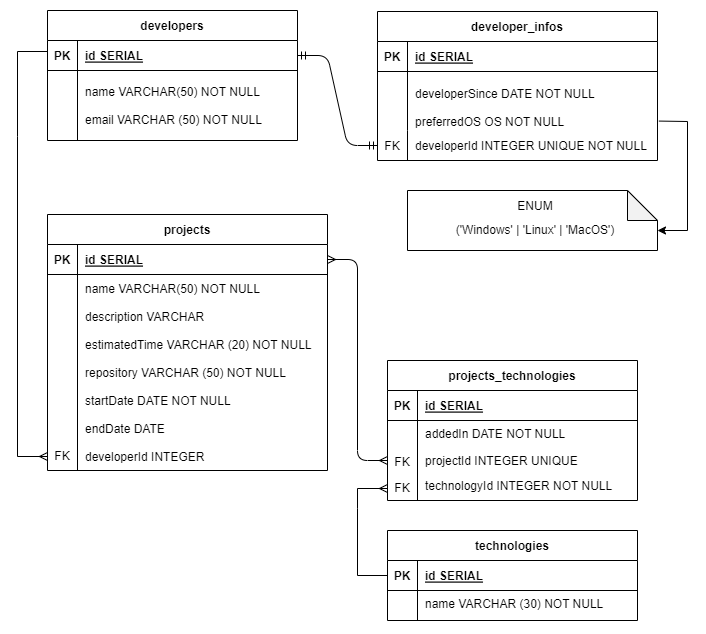

The diagram above was exported from draw.io. Its source (the exported page's mxGraphModel, read from the mxfile embedded in the PNG):
<mxGraphModel dx="1393" dy="758" grid="1" gridSize="10" guides="1" tooltips="1" connect="1" arrows="1" fold="1" page="1" pageScale="1" pageWidth="850" pageHeight="1100" math="0" shadow="0" extFonts="Permanent Marker^https://fonts.googleapis.com/css?family=Permanent+Marker">
  <root>
    <mxCell id="0" />
    <mxCell id="1" parent="0" />
    <mxCell id="C-vyLk0tnHw3VtMMgP7b-1" value="" style="edgeStyle=entityRelationEdgeStyle;endArrow=ERmandOne;startArrow=ERmandOne;endFill=0;startFill=0;" parent="1" source="C-vyLk0tnHw3VtMMgP7b-24" target="C-vyLk0tnHw3VtMMgP7b-6" edge="1">
      <mxGeometry width="100" height="100" relative="1" as="geometry">
        <mxPoint x="340" y="720" as="sourcePoint" />
        <mxPoint x="440" y="620" as="targetPoint" />
      </mxGeometry>
    </mxCell>
    <mxCell id="C-vyLk0tnHw3VtMMgP7b-12" value="" style="edgeStyle=entityRelationEdgeStyle;endArrow=ERmany;startArrow=ERmany;endFill=0;startFill=0;exitX=1;exitY=0.5;exitDx=0;exitDy=0;" parent="1" source="SCIEarGwTfgFv3ozB_8K-6" target="C-vyLk0tnHw3VtMMgP7b-17" edge="1">
      <mxGeometry width="100" height="100" relative="1" as="geometry">
        <mxPoint x="800" y="140" as="sourcePoint" />
        <mxPoint x="460" y="205" as="targetPoint" />
      </mxGeometry>
    </mxCell>
    <mxCell id="C-vyLk0tnHw3VtMMgP7b-2" value="developer_infos" style="shape=table;startSize=30;container=1;collapsible=1;childLayout=tableLayout;fixedRows=1;rowLines=0;fontStyle=1;align=center;resizeLast=1;" parent="1" vertex="1">
      <mxGeometry x="450" y="121" width="280" height="149" as="geometry" />
    </mxCell>
    <mxCell id="C-vyLk0tnHw3VtMMgP7b-3" value="" style="shape=partialRectangle;collapsible=0;dropTarget=0;pointerEvents=0;fillColor=none;points=[[0,0.5],[1,0.5]];portConstraint=eastwest;top=0;left=0;right=0;bottom=1;" parent="C-vyLk0tnHw3VtMMgP7b-2" vertex="1">
      <mxGeometry y="30" width="280" height="30" as="geometry" />
    </mxCell>
    <mxCell id="C-vyLk0tnHw3VtMMgP7b-4" value="PK" style="shape=partialRectangle;overflow=hidden;connectable=0;fillColor=none;top=0;left=0;bottom=0;right=0;fontStyle=1;" parent="C-vyLk0tnHw3VtMMgP7b-3" vertex="1">
      <mxGeometry width="30" height="30" as="geometry">
        <mxRectangle width="30" height="30" as="alternateBounds" />
      </mxGeometry>
    </mxCell>
    <mxCell id="C-vyLk0tnHw3VtMMgP7b-5" value="id SERIAL" style="shape=partialRectangle;overflow=hidden;connectable=0;fillColor=none;top=0;left=0;bottom=0;right=0;align=left;spacingLeft=6;fontStyle=5;" parent="C-vyLk0tnHw3VtMMgP7b-3" vertex="1">
      <mxGeometry x="30" width="250" height="30" as="geometry">
        <mxRectangle width="250" height="30" as="alternateBounds" />
      </mxGeometry>
    </mxCell>
    <mxCell id="C-vyLk0tnHw3VtMMgP7b-9" value="" style="shape=partialRectangle;collapsible=0;dropTarget=0;pointerEvents=0;fillColor=none;points=[[0,0.5],[1,0.5]];portConstraint=eastwest;top=0;left=0;right=0;bottom=0;" parent="C-vyLk0tnHw3VtMMgP7b-2" vertex="1">
      <mxGeometry y="60" width="280" height="59" as="geometry" />
    </mxCell>
    <mxCell id="C-vyLk0tnHw3VtMMgP7b-10" value="" style="shape=partialRectangle;overflow=hidden;connectable=0;fillColor=none;top=0;left=0;bottom=0;right=0;" parent="C-vyLk0tnHw3VtMMgP7b-9" vertex="1">
      <mxGeometry width="30" height="59" as="geometry">
        <mxRectangle width="30" height="59" as="alternateBounds" />
      </mxGeometry>
    </mxCell>
    <mxCell id="C-vyLk0tnHw3VtMMgP7b-11" value="&#10;developerSince DATE NOT NULL&#10;&#10;preferredOS OS NOT NULL&#10;" style="shape=partialRectangle;overflow=hidden;connectable=0;fillColor=none;top=0;left=0;bottom=0;right=0;align=left;spacingLeft=6;" parent="C-vyLk0tnHw3VtMMgP7b-9" vertex="1">
      <mxGeometry x="30" width="250" height="59" as="geometry">
        <mxRectangle width="250" height="59" as="alternateBounds" />
      </mxGeometry>
    </mxCell>
    <mxCell id="C-vyLk0tnHw3VtMMgP7b-6" value="" style="shape=partialRectangle;collapsible=0;dropTarget=0;pointerEvents=0;fillColor=none;points=[[0,0.5],[1,0.5]];portConstraint=eastwest;top=0;left=0;right=0;bottom=0;" parent="C-vyLk0tnHw3VtMMgP7b-2" vertex="1">
      <mxGeometry y="119" width="280" height="30" as="geometry" />
    </mxCell>
    <mxCell id="C-vyLk0tnHw3VtMMgP7b-7" value="FK" style="shape=partialRectangle;overflow=hidden;connectable=0;fillColor=none;top=0;left=0;bottom=0;right=0;" parent="C-vyLk0tnHw3VtMMgP7b-6" vertex="1">
      <mxGeometry width="30" height="30" as="geometry">
        <mxRectangle width="30" height="30" as="alternateBounds" />
      </mxGeometry>
    </mxCell>
    <mxCell id="C-vyLk0tnHw3VtMMgP7b-8" value="developerId INTEGER UNIQUE NOT NULL" style="shape=partialRectangle;overflow=hidden;connectable=0;fillColor=none;top=0;left=0;bottom=0;right=0;align=left;spacingLeft=6;spacing=2;fontSize=12;" parent="C-vyLk0tnHw3VtMMgP7b-6" vertex="1">
      <mxGeometry x="30" width="250" height="30" as="geometry">
        <mxRectangle width="250" height="30" as="alternateBounds" />
      </mxGeometry>
    </mxCell>
    <mxCell id="C-vyLk0tnHw3VtMMgP7b-13" value="projects_technologies" style="shape=table;startSize=30;container=1;collapsible=1;childLayout=tableLayout;fixedRows=1;rowLines=0;fontStyle=1;align=center;resizeLast=1;" parent="1" vertex="1">
      <mxGeometry x="460" y="470" width="250" height="140" as="geometry" />
    </mxCell>
    <mxCell id="C-vyLk0tnHw3VtMMgP7b-14" value="" style="shape=partialRectangle;collapsible=0;dropTarget=0;pointerEvents=0;fillColor=none;points=[[0,0.5],[1,0.5]];portConstraint=eastwest;top=0;left=0;right=0;bottom=1;" parent="C-vyLk0tnHw3VtMMgP7b-13" vertex="1">
      <mxGeometry y="30" width="250" height="30" as="geometry" />
    </mxCell>
    <mxCell id="C-vyLk0tnHw3VtMMgP7b-15" value="PK" style="shape=partialRectangle;overflow=hidden;connectable=0;fillColor=none;top=0;left=0;bottom=0;right=0;fontStyle=1;" parent="C-vyLk0tnHw3VtMMgP7b-14" vertex="1">
      <mxGeometry width="30" height="30" as="geometry">
        <mxRectangle width="30" height="30" as="alternateBounds" />
      </mxGeometry>
    </mxCell>
    <mxCell id="C-vyLk0tnHw3VtMMgP7b-16" value="id SERIAL" style="shape=partialRectangle;overflow=hidden;connectable=0;fillColor=none;top=0;left=0;bottom=0;right=0;align=left;spacingLeft=6;fontStyle=5;" parent="C-vyLk0tnHw3VtMMgP7b-14" vertex="1">
      <mxGeometry x="30" width="220" height="30" as="geometry">
        <mxRectangle width="220" height="30" as="alternateBounds" />
      </mxGeometry>
    </mxCell>
    <mxCell id="C-vyLk0tnHw3VtMMgP7b-17" value="" style="shape=partialRectangle;collapsible=0;dropTarget=0;pointerEvents=0;fillColor=none;points=[[0,0.5],[1,0.5]];portConstraint=eastwest;top=0;left=0;right=0;bottom=0;" parent="C-vyLk0tnHw3VtMMgP7b-13" vertex="1">
      <mxGeometry y="60" width="250" height="80" as="geometry" />
    </mxCell>
    <mxCell id="C-vyLk0tnHw3VtMMgP7b-18" value="" style="shape=partialRectangle;overflow=hidden;connectable=0;fillColor=none;top=0;left=0;bottom=0;right=0;" parent="C-vyLk0tnHw3VtMMgP7b-17" vertex="1">
      <mxGeometry width="30" height="80" as="geometry">
        <mxRectangle width="30" height="80" as="alternateBounds" />
      </mxGeometry>
    </mxCell>
    <mxCell id="C-vyLk0tnHw3VtMMgP7b-19" value="addedIn DATE NOT NULL" style="shape=partialRectangle;overflow=hidden;connectable=0;fillColor=none;top=0;left=0;bottom=0;right=0;align=left;spacingLeft=6;verticalAlign=top;" parent="C-vyLk0tnHw3VtMMgP7b-17" vertex="1">
      <mxGeometry x="30" width="220" height="80" as="geometry">
        <mxRectangle width="220" height="80" as="alternateBounds" />
      </mxGeometry>
    </mxCell>
    <mxCell id="C-vyLk0tnHw3VtMMgP7b-23" value="developers" style="shape=table;startSize=30;container=1;collapsible=1;childLayout=tableLayout;fixedRows=1;rowLines=0;fontStyle=1;align=center;resizeLast=1;" parent="1" vertex="1">
      <mxGeometry x="120" y="120" width="250" height="130" as="geometry">
        <mxRectangle x="120" y="120" width="100" height="30" as="alternateBounds" />
      </mxGeometry>
    </mxCell>
    <mxCell id="C-vyLk0tnHw3VtMMgP7b-24" value="" style="shape=partialRectangle;collapsible=0;dropTarget=0;pointerEvents=0;fillColor=none;points=[[0,0.5],[1,0.5]];portConstraint=eastwest;top=0;left=0;right=0;bottom=1;" parent="C-vyLk0tnHw3VtMMgP7b-23" vertex="1">
      <mxGeometry y="30" width="250" height="30" as="geometry" />
    </mxCell>
    <mxCell id="C-vyLk0tnHw3VtMMgP7b-25" value="PK" style="shape=partialRectangle;overflow=hidden;connectable=0;fillColor=none;top=0;left=0;bottom=0;right=0;fontStyle=1;" parent="C-vyLk0tnHw3VtMMgP7b-24" vertex="1">
      <mxGeometry width="30" height="30" as="geometry">
        <mxRectangle width="30" height="30" as="alternateBounds" />
      </mxGeometry>
    </mxCell>
    <mxCell id="C-vyLk0tnHw3VtMMgP7b-26" value="id SERIAL" style="shape=partialRectangle;overflow=hidden;connectable=0;fillColor=none;top=0;left=0;bottom=0;right=0;align=left;spacingLeft=6;fontStyle=5;" parent="C-vyLk0tnHw3VtMMgP7b-24" vertex="1">
      <mxGeometry x="30" width="220" height="30" as="geometry">
        <mxRectangle width="220" height="30" as="alternateBounds" />
      </mxGeometry>
    </mxCell>
    <mxCell id="C-vyLk0tnHw3VtMMgP7b-27" value="" style="shape=partialRectangle;collapsible=0;dropTarget=0;pointerEvents=0;fillColor=none;points=[[0,0.5],[1,0.5]];portConstraint=eastwest;top=0;left=0;right=0;bottom=0;" parent="C-vyLk0tnHw3VtMMgP7b-23" vertex="1">
      <mxGeometry y="60" width="250" height="70" as="geometry" />
    </mxCell>
    <mxCell id="C-vyLk0tnHw3VtMMgP7b-28" value="" style="shape=partialRectangle;overflow=hidden;connectable=0;fillColor=none;top=0;left=0;bottom=0;right=0;" parent="C-vyLk0tnHw3VtMMgP7b-27" vertex="1">
      <mxGeometry width="30" height="70" as="geometry">
        <mxRectangle width="30" height="70" as="alternateBounds" />
      </mxGeometry>
    </mxCell>
    <mxCell id="C-vyLk0tnHw3VtMMgP7b-29" value="name VARCHAR(50) NOT NULL&#10;&#10;email VARCHAR (50) NOT NULL" style="shape=partialRectangle;overflow=hidden;connectable=0;fillColor=none;top=0;left=0;bottom=0;right=0;align=left;spacingLeft=6;" parent="C-vyLk0tnHw3VtMMgP7b-27" vertex="1">
      <mxGeometry x="30" width="220" height="70" as="geometry">
        <mxRectangle width="220" height="70" as="alternateBounds" />
      </mxGeometry>
    </mxCell>
    <mxCell id="SCIEarGwTfgFv3ozB_8K-1" value="" style="shape=note;whiteSpace=wrap;html=1;backgroundOutline=1;darkOpacity=0.05;" vertex="1" parent="1">
      <mxGeometry x="480" y="300" width="250" height="60" as="geometry" />
    </mxCell>
    <mxCell id="SCIEarGwTfgFv3ozB_8K-5" value="projects" style="shape=table;startSize=30;container=1;collapsible=1;childLayout=tableLayout;fixedRows=1;rowLines=0;fontStyle=1;align=center;resizeLast=1;" vertex="1" parent="1">
      <mxGeometry x="120" y="324" width="280" height="256.00000000000045" as="geometry">
        <mxRectangle x="120" y="120" width="100" height="30" as="alternateBounds" />
      </mxGeometry>
    </mxCell>
    <mxCell id="SCIEarGwTfgFv3ozB_8K-6" value="" style="shape=partialRectangle;collapsible=0;dropTarget=0;pointerEvents=0;fillColor=none;points=[[0,0.5],[1,0.5]];portConstraint=eastwest;top=0;left=0;right=0;bottom=1;" vertex="1" parent="SCIEarGwTfgFv3ozB_8K-5">
      <mxGeometry y="30" width="280" height="30" as="geometry" />
    </mxCell>
    <mxCell id="SCIEarGwTfgFv3ozB_8K-7" value="PK" style="shape=partialRectangle;overflow=hidden;connectable=0;fillColor=none;top=0;left=0;bottom=0;right=0;fontStyle=1;" vertex="1" parent="SCIEarGwTfgFv3ozB_8K-6">
      <mxGeometry width="30" height="30" as="geometry">
        <mxRectangle width="30" height="30" as="alternateBounds" />
      </mxGeometry>
    </mxCell>
    <mxCell id="SCIEarGwTfgFv3ozB_8K-8" value="id SERIAL" style="shape=partialRectangle;overflow=hidden;connectable=0;fillColor=none;top=0;left=0;bottom=0;right=0;align=left;spacingLeft=6;fontStyle=5;" vertex="1" parent="SCIEarGwTfgFv3ozB_8K-6">
      <mxGeometry x="30" width="250" height="30" as="geometry">
        <mxRectangle width="250" height="30" as="alternateBounds" />
      </mxGeometry>
    </mxCell>
    <mxCell id="SCIEarGwTfgFv3ozB_8K-9" value="" style="shape=partialRectangle;collapsible=0;dropTarget=0;pointerEvents=0;fillColor=none;points=[[0,0.5],[1,0.5]];portConstraint=eastwest;top=0;left=0;right=0;bottom=0;" vertex="1" parent="SCIEarGwTfgFv3ozB_8K-5">
      <mxGeometry y="60" width="280" height="196" as="geometry" />
    </mxCell>
    <mxCell id="SCIEarGwTfgFv3ozB_8K-10" value="" style="shape=partialRectangle;overflow=hidden;connectable=0;fillColor=none;top=0;left=0;bottom=0;right=0;" vertex="1" parent="SCIEarGwTfgFv3ozB_8K-9">
      <mxGeometry width="30" height="196" as="geometry">
        <mxRectangle width="30" height="196" as="alternateBounds" />
      </mxGeometry>
    </mxCell>
    <mxCell id="SCIEarGwTfgFv3ozB_8K-11" value="name VARCHAR(50) NOT NULL&#10;&#10;description VARCHAR&#10;&#10;estimatedTime VARCHAR (20) NOT NULL&#10;&#10;repository VARCHAR (50) NOT NULL&#10;&#10;startDate DATE NOT NULL&#10;&#10;endDate DATE&#10;&#10;developerId INTEGER" style="shape=partialRectangle;overflow=hidden;connectable=0;fillColor=none;top=0;left=0;bottom=0;right=0;align=left;spacingLeft=6;" vertex="1" parent="SCIEarGwTfgFv3ozB_8K-9">
      <mxGeometry x="30" width="250" height="196" as="geometry">
        <mxRectangle width="250" height="196" as="alternateBounds" />
      </mxGeometry>
    </mxCell>
    <mxCell id="SCIEarGwTfgFv3ozB_8K-17" value="('Windows' | 'Linux' | 'MacOS')" style="shape=partialRectangle;overflow=hidden;connectable=0;fillColor=none;top=0;left=0;bottom=0;right=0;align=center;spacingLeft=6;spacing=2;fontSize=12;" vertex="1" parent="1">
      <mxGeometry x="480" y="324" width="250" height="30" as="geometry">
        <mxRectangle width="250" height="30" as="alternateBounds" />
      </mxGeometry>
    </mxCell>
    <mxCell id="SCIEarGwTfgFv3ozB_8K-18" value="ENUM" style="shape=partialRectangle;overflow=hidden;connectable=0;fillColor=none;top=0;left=0;bottom=0;right=0;align=center;spacingLeft=6;spacing=2;fontSize=12;" vertex="1" parent="1">
      <mxGeometry x="480" y="300" width="250" height="30" as="geometry">
        <mxRectangle width="250" height="30" as="alternateBounds" />
      </mxGeometry>
    </mxCell>
    <mxCell id="SCIEarGwTfgFv3ozB_8K-19" value="" style="endArrow=classic;html=1;rounded=0;exitX=1.005;exitY=0.891;exitDx=0;exitDy=0;exitPerimeter=0;" edge="1" parent="1">
      <mxGeometry width="50" height="50" relative="1" as="geometry">
        <mxPoint x="731.4000000000001" y="230.56899999999996" as="sourcePoint" />
        <mxPoint x="730" y="340" as="targetPoint" />
        <Array as="points">
          <mxPoint x="760" y="231" />
          <mxPoint x="760" y="340" />
        </Array>
      </mxGeometry>
    </mxCell>
    <mxCell id="SCIEarGwTfgFv3ozB_8K-20" value="FK" style="shape=partialRectangle;overflow=hidden;connectable=0;fillColor=none;top=0;left=0;bottom=0;right=0;" vertex="1" parent="1">
      <mxGeometry x="460" y="556" width="30" height="30" as="geometry">
        <mxRectangle width="30" height="30" as="alternateBounds" />
      </mxGeometry>
    </mxCell>
    <mxCell id="SCIEarGwTfgFv3ozB_8K-21" value="projectId INTEGER UNIQUE" style="shape=partialRectangle;overflow=hidden;connectable=0;fillColor=none;top=0;left=0;bottom=0;right=0;align=left;spacingLeft=6;" vertex="1" parent="1">
      <mxGeometry x="490" y="553" width="220" height="34" as="geometry">
        <mxRectangle width="220" height="30" as="alternateBounds" />
      </mxGeometry>
    </mxCell>
    <mxCell id="SCIEarGwTfgFv3ozB_8K-22" value="FK" style="shape=partialRectangle;overflow=hidden;connectable=0;fillColor=none;top=0;left=0;bottom=0;right=0;" vertex="1" parent="1">
      <mxGeometry x="460" y="582" width="30" height="30" as="geometry">
        <mxRectangle width="30" height="30" as="alternateBounds" />
      </mxGeometry>
    </mxCell>
    <mxCell id="SCIEarGwTfgFv3ozB_8K-23" value="technologyId INTEGER NOT NULL" style="shape=partialRectangle;overflow=hidden;connectable=0;fillColor=none;top=0;left=0;bottom=0;right=0;align=left;spacingLeft=6;" vertex="1" parent="1">
      <mxGeometry x="490" y="578" width="220" height="34" as="geometry">
        <mxRectangle width="220" height="30" as="alternateBounds" />
      </mxGeometry>
    </mxCell>
    <mxCell id="SCIEarGwTfgFv3ozB_8K-24" value="technologies" style="shape=table;startSize=30;container=1;collapsible=1;childLayout=tableLayout;fixedRows=1;rowLines=0;fontStyle=1;align=center;resizeLast=1;" vertex="1" parent="1">
      <mxGeometry x="460" y="640" width="250" height="90" as="geometry" />
    </mxCell>
    <mxCell id="SCIEarGwTfgFv3ozB_8K-25" value="" style="shape=partialRectangle;collapsible=0;dropTarget=0;pointerEvents=0;fillColor=none;points=[[0,0.5],[1,0.5]];portConstraint=eastwest;top=0;left=0;right=0;bottom=1;" vertex="1" parent="SCIEarGwTfgFv3ozB_8K-24">
      <mxGeometry y="30" width="250" height="30" as="geometry" />
    </mxCell>
    <mxCell id="SCIEarGwTfgFv3ozB_8K-26" value="PK" style="shape=partialRectangle;overflow=hidden;connectable=0;fillColor=none;top=0;left=0;bottom=0;right=0;fontStyle=1;" vertex="1" parent="SCIEarGwTfgFv3ozB_8K-25">
      <mxGeometry width="30" height="30" as="geometry">
        <mxRectangle width="30" height="30" as="alternateBounds" />
      </mxGeometry>
    </mxCell>
    <mxCell id="SCIEarGwTfgFv3ozB_8K-27" value="id SERIAL" style="shape=partialRectangle;overflow=hidden;connectable=0;fillColor=none;top=0;left=0;bottom=0;right=0;align=left;spacingLeft=6;fontStyle=5;" vertex="1" parent="SCIEarGwTfgFv3ozB_8K-25">
      <mxGeometry x="30" width="220" height="30" as="geometry">
        <mxRectangle width="220" height="30" as="alternateBounds" />
      </mxGeometry>
    </mxCell>
    <mxCell id="SCIEarGwTfgFv3ozB_8K-28" value="" style="shape=partialRectangle;collapsible=0;dropTarget=0;pointerEvents=0;fillColor=none;points=[[0,0.5],[1,0.5]];portConstraint=eastwest;top=0;left=0;right=0;bottom=0;" vertex="1" parent="SCIEarGwTfgFv3ozB_8K-24">
      <mxGeometry y="60" width="250" height="30" as="geometry" />
    </mxCell>
    <mxCell id="SCIEarGwTfgFv3ozB_8K-29" value="" style="shape=partialRectangle;overflow=hidden;connectable=0;fillColor=none;top=0;left=0;bottom=0;right=0;" vertex="1" parent="SCIEarGwTfgFv3ozB_8K-28">
      <mxGeometry width="30" height="30" as="geometry">
        <mxRectangle width="30" height="30" as="alternateBounds" />
      </mxGeometry>
    </mxCell>
    <mxCell id="SCIEarGwTfgFv3ozB_8K-30" value="name VARCHAR (30) NOT NULL" style="shape=partialRectangle;overflow=hidden;connectable=0;fillColor=none;top=0;left=0;bottom=0;right=0;align=left;spacingLeft=6;verticalAlign=top;" vertex="1" parent="SCIEarGwTfgFv3ozB_8K-28">
      <mxGeometry x="30" width="220" height="30" as="geometry">
        <mxRectangle width="220" height="30" as="alternateBounds" />
      </mxGeometry>
    </mxCell>
    <mxCell id="SCIEarGwTfgFv3ozB_8K-35" value="" style="endArrow=none;html=1;rounded=0;entryX=0;entryY=0.5;entryDx=0;entryDy=0;endFill=0;startArrow=ERmany;startFill=0;" edge="1" parent="1" target="SCIEarGwTfgFv3ozB_8K-25">
      <mxGeometry width="50" height="50" relative="1" as="geometry">
        <mxPoint x="460" y="598" as="sourcePoint" />
        <mxPoint x="460" y="683" as="targetPoint" />
        <Array as="points">
          <mxPoint x="430" y="598" />
          <mxPoint x="430" y="618" />
          <mxPoint x="430" y="685" />
        </Array>
      </mxGeometry>
    </mxCell>
    <mxCell id="SCIEarGwTfgFv3ozB_8K-36" value="FK" style="shape=partialRectangle;overflow=hidden;connectable=0;fillColor=none;top=0;left=0;bottom=0;right=0;" vertex="1" parent="1">
      <mxGeometry x="120" y="550" width="30" height="30" as="geometry">
        <mxRectangle width="30" height="30" as="alternateBounds" />
      </mxGeometry>
    </mxCell>
    <mxCell id="SCIEarGwTfgFv3ozB_8K-37" value="" style="endArrow=ERmany;html=1;rounded=0;exitX=0;exitY=0.5;exitDx=0;exitDy=0;endFill=0;strokeWidth=1;" edge="1" parent="1">
      <mxGeometry width="50" height="50" relative="1" as="geometry">
        <mxPoint x="120" y="161.00000000000003" as="sourcePoint" />
        <mxPoint x="120" y="566" as="targetPoint" />
        <Array as="points">
          <mxPoint x="90" y="161" />
          <mxPoint x="90" y="246" />
          <mxPoint x="90" y="566" />
        </Array>
      </mxGeometry>
    </mxCell>
  </root>
</mxGraphModel>